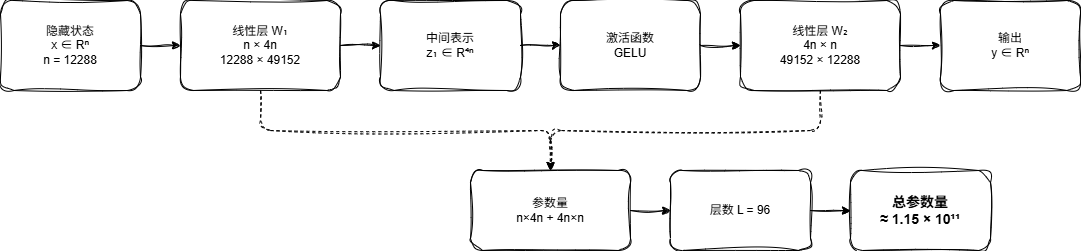

The diagram above was exported from draw.io. Its source (the exported page's mxGraphModel, read from the mxfile embedded in the PNG):
<mxGraphModel dx="1410" dy="825" grid="1" gridSize="10" guides="1" tooltips="1" connect="1" arrows="1" fold="1" page="1" pageScale="1" pageWidth="827" pageHeight="1169" math="0" shadow="0">
  <root>
    <mxCell id="0" />
    <mxCell id="1" parent="0" />
    <mxCell id="2fDYbQ-bLwBQOxOLYWBS-1" parent="1" style="rounded=1;whiteSpace=wrap;html=1;sketch=1;curveFitting=1;jiggle=2;labelBackgroundColor=none;" value="隐藏状态&lt;br&gt;x ∈ Rⁿ&lt;br&gt;n = 12288" vertex="1">
      <mxGeometry height="90" width="140" x="40" y="100" as="geometry" />
    </mxCell>
    <mxCell id="2fDYbQ-bLwBQOxOLYWBS-2" parent="1" style="rounded=1;whiteSpace=wrap;html=1;sketch=1;curveFitting=1;jiggle=2;labelBackgroundColor=none;" value="线性层 W₁&lt;br&gt;n × 4n&lt;br&gt;12288 × 49152" vertex="1">
      <mxGeometry height="90" width="160" x="220" y="100" as="geometry" />
    </mxCell>
    <mxCell id="2fDYbQ-bLwBQOxOLYWBS-3" parent="1" style="rounded=1;whiteSpace=wrap;html=1;sketch=1;curveFitting=1;jiggle=2;labelBackgroundColor=none;" value="中间表示&lt;br&gt;z₁ ∈ R⁴ⁿ" vertex="1">
      <mxGeometry height="90" width="140" x="420" y="100" as="geometry" />
    </mxCell>
    <mxCell id="2fDYbQ-bLwBQOxOLYWBS-4" parent="1" style="rounded=1;whiteSpace=wrap;html=1;sketch=1;curveFitting=1;jiggle=2;labelBackgroundColor=none;" value="激活函数&lt;br&gt;GELU" vertex="1">
      <mxGeometry height="90" width="140" x="600" y="100" as="geometry" />
    </mxCell>
    <mxCell id="2fDYbQ-bLwBQOxOLYWBS-5" parent="1" style="rounded=1;whiteSpace=wrap;html=1;sketch=1;curveFitting=1;jiggle=2;labelBackgroundColor=none;" value="线性层 W₂&lt;br&gt;4n × n&lt;br&gt;49152 × 12288" vertex="1">
      <mxGeometry height="90" width="160" x="780" y="100" as="geometry" />
    </mxCell>
    <mxCell id="2fDYbQ-bLwBQOxOLYWBS-6" parent="1" style="rounded=1;whiteSpace=wrap;html=1;sketch=1;curveFitting=1;jiggle=2;labelBackgroundColor=none;" value="输出&lt;br&gt;y ∈ Rⁿ" vertex="1">
      <mxGeometry height="90" width="140" x="980" y="100" as="geometry" />
    </mxCell>
    <mxCell id="2fDYbQ-bLwBQOxOLYWBS-7" parent="1" style="rounded=1;whiteSpace=wrap;html=1;sketch=1;curveFitting=1;jiggle=2;labelBackgroundColor=none;" value="参数量&lt;br&gt;n×4n + 4n×n" vertex="1">
      <mxGeometry height="80" width="160" x="510" y="270" as="geometry" />
    </mxCell>
    <mxCell id="2fDYbQ-bLwBQOxOLYWBS-8" parent="1" style="rounded=1;whiteSpace=wrap;html=1;sketch=1;curveFitting=1;jiggle=2;labelBackgroundColor=none;" value="层数 L = 96" vertex="1">
      <mxGeometry height="80" width="140" x="710" y="270" as="geometry" />
    </mxCell>
    <mxCell id="2fDYbQ-bLwBQOxOLYWBS-9" parent="1" style="rounded=1;whiteSpace=wrap;html=1;fontStyle=1;fontSize=14;sketch=1;curveFitting=1;jiggle=2;labelBackgroundColor=none;" value="总参数量&lt;br&gt;≈ 1.15 × 10¹¹" vertex="1">
      <mxGeometry height="80" width="140" x="890" y="270" as="geometry" />
    </mxCell>
    <mxCell id="2fDYbQ-bLwBQOxOLYWBS-10" edge="1" parent="1" source="2fDYbQ-bLwBQOxOLYWBS-1" style="edgeStyle=orthogonalEdgeStyle;endArrow=classic;html=1;exitX=1;exitY=0.5;entryX=0;entryY=0.5;sketch=1;curveFitting=1;jiggle=2;labelBackgroundColor=none;fontColor=default;" target="2fDYbQ-bLwBQOxOLYWBS-2">
      <mxGeometry relative="1" as="geometry" />
    </mxCell>
    <mxCell id="2fDYbQ-bLwBQOxOLYWBS-11" edge="1" parent="1" source="2fDYbQ-bLwBQOxOLYWBS-2" style="edgeStyle=orthogonalEdgeStyle;endArrow=classic;html=1;exitX=1;exitY=0.5;entryX=0;entryY=0.5;sketch=1;curveFitting=1;jiggle=2;labelBackgroundColor=none;fontColor=default;" target="2fDYbQ-bLwBQOxOLYWBS-3">
      <mxGeometry relative="1" as="geometry" />
    </mxCell>
    <mxCell id="2fDYbQ-bLwBQOxOLYWBS-12" edge="1" parent="1" source="2fDYbQ-bLwBQOxOLYWBS-3" style="edgeStyle=orthogonalEdgeStyle;endArrow=classic;html=1;exitX=1;exitY=0.5;entryX=0;entryY=0.5;sketch=1;curveFitting=1;jiggle=2;labelBackgroundColor=none;fontColor=default;" target="2fDYbQ-bLwBQOxOLYWBS-4">
      <mxGeometry relative="1" as="geometry" />
    </mxCell>
    <mxCell id="2fDYbQ-bLwBQOxOLYWBS-13" edge="1" parent="1" source="2fDYbQ-bLwBQOxOLYWBS-4" style="edgeStyle=orthogonalEdgeStyle;endArrow=classic;html=1;exitX=1;exitY=0.5;entryX=0;entryY=0.5;sketch=1;curveFitting=1;jiggle=2;labelBackgroundColor=none;fontColor=default;" target="2fDYbQ-bLwBQOxOLYWBS-5">
      <mxGeometry relative="1" as="geometry" />
    </mxCell>
    <mxCell id="2fDYbQ-bLwBQOxOLYWBS-14" edge="1" parent="1" source="2fDYbQ-bLwBQOxOLYWBS-5" style="edgeStyle=orthogonalEdgeStyle;endArrow=classic;html=1;exitX=1;exitY=0.5;entryX=0;entryY=0.5;sketch=1;curveFitting=1;jiggle=2;labelBackgroundColor=none;fontColor=default;" target="2fDYbQ-bLwBQOxOLYWBS-6">
      <mxGeometry relative="1" as="geometry" />
    </mxCell>
    <mxCell id="2fDYbQ-bLwBQOxOLYWBS-15" edge="1" parent="1" source="2fDYbQ-bLwBQOxOLYWBS-2" style="edgeStyle=orthogonalEdgeStyle;endArrow=classic;html=1;exitX=0.5;exitY=1;entryX=0.5;entryY=0;dashed=1;sketch=1;curveFitting=1;jiggle=2;labelBackgroundColor=none;fontColor=default;" target="2fDYbQ-bLwBQOxOLYWBS-7">
      <mxGeometry relative="1" as="geometry" />
    </mxCell>
    <mxCell id="2fDYbQ-bLwBQOxOLYWBS-16" edge="1" parent="1" source="2fDYbQ-bLwBQOxOLYWBS-5" style="edgeStyle=orthogonalEdgeStyle;endArrow=classic;html=1;exitX=0.5;exitY=1;entryX=0.5;entryY=0;dashed=1;sketch=1;curveFitting=1;jiggle=2;labelBackgroundColor=none;fontColor=default;" target="2fDYbQ-bLwBQOxOLYWBS-7">
      <mxGeometry relative="1" as="geometry" />
    </mxCell>
    <mxCell id="2fDYbQ-bLwBQOxOLYWBS-17" edge="1" parent="1" source="2fDYbQ-bLwBQOxOLYWBS-7" style="edgeStyle=orthogonalEdgeStyle;endArrow=classic;html=1;exitX=1;exitY=0.5;entryX=0;entryY=0.5;sketch=1;curveFitting=1;jiggle=2;labelBackgroundColor=none;fontColor=default;" target="2fDYbQ-bLwBQOxOLYWBS-8">
      <mxGeometry relative="1" as="geometry" />
    </mxCell>
    <mxCell id="2fDYbQ-bLwBQOxOLYWBS-18" edge="1" parent="1" source="2fDYbQ-bLwBQOxOLYWBS-8" style="edgeStyle=orthogonalEdgeStyle;endArrow=classic;html=1;exitX=1;exitY=0.5;entryX=0;entryY=0.5;sketch=1;curveFitting=1;jiggle=2;labelBackgroundColor=none;fontColor=default;" target="2fDYbQ-bLwBQOxOLYWBS-9">
      <mxGeometry relative="1" as="geometry" />
    </mxCell>
  </root>
</mxGraphModel>